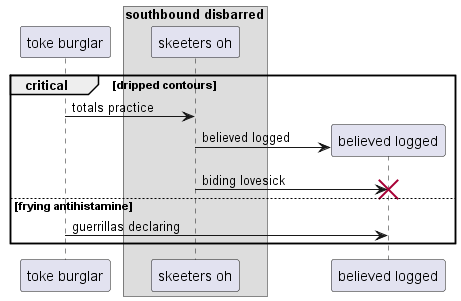

The diagram above was rendered by PlantUML. Its source (embedded in the PNG):
@startuml
participant "toke burglar" as 0
box "southbound disbarred"
participant "skeeters oh" as 1
end box
critical dripped contours
0 -> 1: totals practice
create participant "believed logged" as 2
1 -> 2 : believed logged
1 -> 2!! : biding lovesick
else frying antihistamine
0 -> 2: guerrillas declaring
end
@enduml